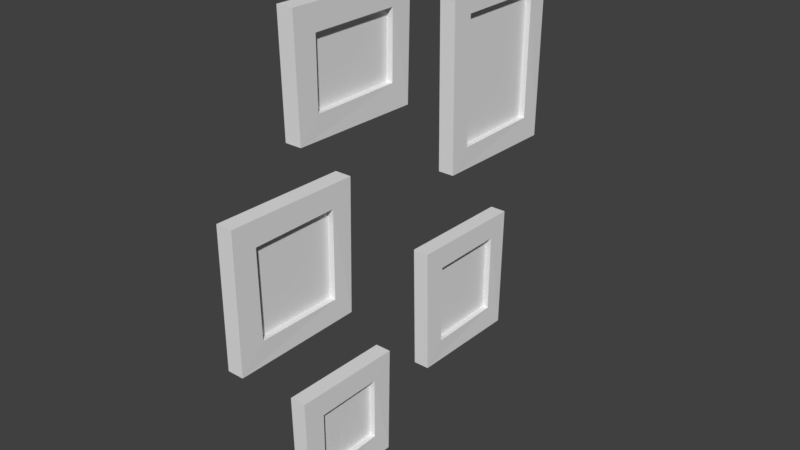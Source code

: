 # Source: small_picture_cluster.blend  (saved by Blender 2.78.0; exported with 4.5.12 LTS)
import bpy
from mathutils import Matrix  # noqa: F401  (used for matrix-valued properties, if any)

bpy.ops.wm.read_factory_settings(use_empty=True)
scene = bpy.context.scene
scene.name = 'Scene'

# ---- collections
col_collection_1 = bpy.data.collections.new('Collection 1'); scene.collection.children.link(col_collection_1)

# ---- world
world_world = bpy.data.worlds.new('World'); scene.world = world_world
world_world.color = (0.05088, 0.05088, 0.05088)
world_world.use_sun_shadow = False
world_world.sun_shadow_jitter_overblur = 0.0
world_world.cycles.sampling_method = 'MANUAL'

# ---- meshes
me_cube_004 = bpy.data.meshes.new('Cube.004')
me_cube_004.from_pydata([(0.07917, -0.2719, -0.5994), (0.07917, -0.2781, -0.3123), (0.07917, 0.0106, -0.6061), (0.07917, 0.01604, -0.3178), (0.1212, -0.2719, -0.5994), (0.1212, -0.2781, -0.3123), (0.1202, 0.01101, -0.6058), (0.1212, 0.01604, -0.3178), (0.1212, -0.0407, -0.3745), (0.1191, -0.03988, -0.542), (0.1212, -0.2181, -0.5427), (0.1212, -0.2181, -0.3745), (0.1053, -0.0407, -0.3745), (0.07917, 0.0106, -0.6061), (0.1053, -0.2181, -0.3745), (0.1053, -0.2181, -0.5427), (0.1032, -0.03988, -0.542), (0.1045, -0.1523, -0.5425), (0.1036, -0.07055, -0.5422), (0.1044, -0.1478, -0.501), (0.1044, -0.1468, -0.4629), (0.1045, -0.1538, -0.478), (0.1045, -0.1558, -0.5051), (0.1046, -0.1613, -0.492), (0.1046, -0.1613, -0.4679), (0.1045, -0.1458, -0.4379), (0.1047, -0.1533, -0.4233), (0.1049, -0.1428, -0.4068), (0.1048, -0.1232, -0.4078), (0.1045, -0.1187, -0.4333), (0.1044, -0.1232, -0.4449), (0.1043, -0.1032, -0.4539), (0.1044, -0.09263, -0.4464), (0.1046, -0.09714, -0.4318), (0.1048, -0.08611, -0.4103), (0.1048, -0.07307, -0.4133), (0.1046, -0.06404, -0.4318), (0.1043, -0.07307, -0.4504), (0.1041, -0.06153, -0.4674), (0.1036, -0.05752, -0.5066), (0.104, -0.07106, -0.4745), (0.1044, -0.1418, -0.5424), (0.1041, -0.1172, -0.5423), (0.104, -0.1097, -0.5423), (0.1039, -0.1006, -0.5423), (0.1038, -0.08861, -0.5422), (0.1037, -0.08008, -0.5422), (0.104, -0.08511, -0.5091), (0.1042, -0.1037, -0.4695), (0.1043, -0.1122, -0.4674), (0.1042, -0.1102, -0.5136), (0.1043, -0.1277, -0.5036), (0.1044, -0.1378, -0.5256)], [], [(11, 10, 15, 14), (2, 3, 7, 6), (5, 4, 10, 11), (4, 5, 1, 0), (13, 6, 4, 0), (7, 3, 1, 5), (4, 6, 9, 10), (7, 5, 11, 8), (6, 7, 8, 9), (16, 12, 14, 15, 17, 19, 20, 21, 22, 23, 24, 25, 26, 27, 28, 29, 30, 31, 32, 33, 34, 35, 36, 37, 38, 39, 40, 18), (9, 8, 12, 16), (10, 9, 16, 18, 46, 45, 44, 43, 42, 41, 17, 15), (8, 11, 14, 12), (18, 40, 39, 38, 37, 36, 35, 34, 33, 32, 31, 30, 29, 28, 27, 26, 25, 24, 23, 22, 21, 20, 19, 17, 41, 52, 51, 42, 43, 50, 49, 48, 44, 45, 47, 46), (46, 47, 45), (44, 48, 49, 50, 43), (42, 51, 52, 41)])
_uv = me_cube_004.uv_layers.new(name='UVMap')
_uv.uv.foreach_set('vector', [0.9715, 0.8891, 0.9715, 0.8891, 0.9715, 0.8891, 0.9715, 0.8891, 0.9715, 0.8891, 0.9715, 0.8891, 0.9715, 0.8891, 0.9715, 0.8891, 0.9715, 0.8891, 0.9715, 0.8891, 0.9715, 0.8891, 0.9715, 0.8891, 0.9715, 0.8891, 0.9715, 0.8891, 0.9715, 0.8891, 0.9715, 0.8891, 0.9715, 0.8891, 0.9715, 0.8891, 0.9715, 0.8891, 0.9715, 0.8891, 0.9715, 0.8891, 0.9715, 0.8891, 0.9715, 0.8891, 0.9715, 0.8891, 0.9715, 0.8891, 0.9715, 0.8891, 0.9715, 0.8891, 0.9715, 0.8891, 0.9715, 0.8891, 0.9715, 0.8891, 0.9715, 0.8891, 0.9715, 0.8891, 0.9715, 0.8891, 0.9715, 0.8891, 0.9715, 0.8891, 0.9715, 0.8891, 0.8464, 0.06569, 0.8464, 0.06569, 0.8464, 0.06569, 0.8464, 0.06569, 0.8464, 0.06569, 0.8464, 0.06569, 0.8464, 0.06569, 0.8464, 0.06569, 0.8464, 0.06569, 0.8464, 0.06569, 0.8464, 0.06569, 0.8464, 0.06569, 0.8464, 0.06569, 0.8464, 0.06569, 0.8464, 0.06569, 0.8464, 0.06569, 0.8464, 0.06569, 0.8464, 0.06569, 0.8464, 0.06569, 0.8464, 0.06569, 0.8464, 0.06569, 0.8464, 0.06569, 0.8464, 0.06569, 0.8464, 0.06569, 0.8464, 0.06569, 0.8464, 0.06569, 0.8464, 0.06569, 0.8464, 0.06569, 0.9715, 0.8891, 0.9715, 0.8891, 0.9715, 0.8891, 0.9715, 0.8891, 0.9715, 0.8891, 0.9715, 0.8891, 0.9715, 0.8891, 0.9715, 0.8891, 0.9715, 0.8891, 0.9715, 0.8891, 0.9715, 0.8891, 0.9715, 0.8891, 0.9715, 0.8891, 0.9715, 0.8891, 0.9715, 0.8891, 0.9715, 0.8891, 0.9715, 0.8891, 0.9715, 0.8891, 0.9715, 0.8891, 0.9715, 0.8891, 0.7958, 0.02803, 0.7958, 0.02803, 0.7958, 0.02803, 0.7958, 0.02803, 0.7958, 0.02803, 0.7958, 0.02803, 0.7958, 0.02803, 0.7958, 0.02803, 0.7958, 0.02803, 0.7958, 0.02803, 0.7958, 0.02803, 0.7958, 0.02803, 0.7958, 0.02803, 0.7958, 0.02803, 0.7958, 0.02803, 0.7958, 0.02803, 0.7958, 0.02803, 0.7958, 0.02803, 0.7958, 0.02803, 0.7958, 0.02803, 0.7958, 0.02803, 0.7958, 0.02803, 0.7958, 0.02803, 0.7958, 0.02803, 0.7958, 0.02803, 0.7958, 0.02803, 0.7958, 0.02803, 0.7958, 0.02803, 0.7958, 0.02803, 0.7958, 0.02803, 0.7958, 0.02803, 0.7958, 0.02803, 0.7958, 0.02803, 0.7958, 0.02803, 0.7958, 0.02803, 0.7958, 0.02803, 0.8259, 0.07249, 0.8259, 0.07249, 0.8259, 0.07249, 0.8259, 0.07249, 0.8259, 0.07249, 0.8259, 0.07249, 0.8259, 0.07249, 0.8259, 0.07249, 0.8259, 0.07249, 0.8259, 0.07249, 0.8259, 0.07249, 0.8259, 0.07249])
me_cube_004.use_remesh_preserve_volume = False
me_cube_004.use_remesh_preserve_attributes = False
me_cube_004.use_mirror_vertex_groups = False
me_cube_004.update()
me_cube_003 = bpy.data.meshes.new('Cube.003')
me_cube_003.from_pydata([(0.07917, 0.1649, -0.4463), (0.07917, 0.1586, -0.1142), (0.07917, 0.4766, -0.453), (0.07917, 0.482, -0.1197), (0.1212, 0.1649, -0.4463), (0.1212, 0.1586, -0.1142), (0.1202, 0.477, -0.4527), (0.1212, 0.482, -0.1197), (0.1212, 0.4253, -0.1764), (0.1191, 0.4261, -0.389), (0.1212, 0.2186, -0.3897), (0.1212, 0.2186, -0.1764), (0.1053, 0.4253, -0.1764), (0.07917, 0.4766, -0.453), (0.1053, 0.2186, -0.1764), (0.1053, 0.2186, -0.3897), (0.1032, 0.4261, -0.389)], [], [(11, 10, 15, 14), (2, 3, 7, 6), (5, 4, 10, 11), (4, 5, 1, 0), (13, 6, 4, 0), (7, 3, 1, 5), (4, 6, 9, 10), (7, 5, 11, 8), (6, 7, 8, 9), (16, 12, 14, 15), (9, 8, 12, 16), (10, 9, 16, 15), (8, 11, 14, 12)])
_uv = me_cube_003.uv_layers.new(name='UVMap')
_uv.uv.foreach_set('vector', [0.9715, 0.8891, 0.9715, 0.8891, 0.9715, 0.8891, 0.9715, 0.8891, 0.9715, 0.8891, 0.9715, 0.8891, 0.9715, 0.8891, 0.9715, 0.8891, 0.9715, 0.8891, 0.9715, 0.8891, 0.9715, 0.8891, 0.9715, 0.8891, 0.9715, 0.8891, 0.9715, 0.8891, 0.9715, 0.8891, 0.9715, 0.8891, 0.9715, 0.8891, 0.9715, 0.8891, 0.9715, 0.8891, 0.9715, 0.8891, 0.9715, 0.8891, 0.9715, 0.8891, 0.9715, 0.8891, 0.9715, 0.8891, 0.9715, 0.8891, 0.9715, 0.8891, 0.9715, 0.8891, 0.9715, 0.8891, 0.9715, 0.8891, 0.9715, 0.8891, 0.9715, 0.8891, 0.9715, 0.8891, 0.9715, 0.8891, 0.9715, 0.8891, 0.9715, 0.8891, 0.9715, 0.8891, 0.1289, 0.9693, 0.1277, 0.9763, 0.1218, 0.9758, 0.1219, 0.9696, 0.9715, 0.8891, 0.9715, 0.8891, 0.9715, 0.8891, 0.9715, 0.8891, 0.9715, 0.8891, 0.9715, 0.8891, 0.9715, 0.8891, 0.9715, 0.8891, 0.9715, 0.8891, 0.9715, 0.8891, 0.9715, 0.8891, 0.9715, 0.8891])
me_cube_003.use_remesh_preserve_volume = False
me_cube_003.use_remesh_preserve_attributes = False
me_cube_003.use_mirror_vertex_groups = False
me_cube_003.update()
me_cube_002 = bpy.data.meshes.new('Cube.002')
me_cube_002.from_pydata([(0.07917, -0.2539, 0.3011), (0.07917, -0.2601, 0.5881), (0.07917, 0.08264, 0.2943), (0.07917, 0.08808, 0.5827), (0.1212, -0.2539, 0.3011), (0.1212, -0.2601, 0.5881), (0.1202, 0.08305, 0.2947), (0.1212, 0.08808, 0.5827), (0.1212, 0.03134, 0.5259), (0.1191, 0.03216, 0.3584), (0.1212, -0.2001, 0.3577), (0.1212, -0.2001, 0.5259), (0.1053, 0.03134, 0.5259), (0.07917, 0.08264, 0.2943), (0.1053, -0.2001, 0.5259), (0.1053, -0.2001, 0.3577), (0.1032, 0.03216, 0.3584), (0.1042, -0.08036, 0.3581), (0.1042, -0.08438, 0.4137), (0.1045, -0.04375, 0.4634), (0.1046, 0.005398, 0.4684), (0.1044, 0.03167, 0.4584)], [], [(11, 10, 15, 14), (2, 3, 7, 6), (5, 4, 10, 11), (4, 5, 1, 0), (13, 6, 4, 0), (7, 3, 1, 5), (4, 6, 9, 10), (7, 5, 11, 8), (6, 7, 8, 9), (16, 21, 20, 19, 18, 17), (9, 8, 12, 21, 16), (10, 9, 16, 17, 15), (8, 11, 14, 12), (17, 18, 15), (15, 18, 19, 20, 12, 14), (20, 21, 12)])
_uv = me_cube_002.uv_layers.new(name='UVMap')
_uv.uv.foreach_set('vector', [0.9715, 0.8891, 0.9715, 0.8891, 0.9715, 0.8891, 0.9715, 0.8891, 0.9715, 0.8891, 0.9715, 0.8891, 0.9715, 0.8891, 0.9715, 0.8891, 0.9715, 0.8891, 0.9715, 0.8891, 0.9715, 0.8891, 0.9715, 0.8891, 0.9715, 0.8891, 0.9715, 0.8891, 0.9715, 0.8891, 0.9715, 0.8891, 0.9715, 0.8891, 0.9715, 0.8891, 0.9715, 0.8891, 0.9715, 0.8891, 0.9715, 0.8891, 0.9715, 0.8891, 0.9715, 0.8891, 0.9715, 0.8891, 0.9715, 0.8891, 0.9715, 0.8891, 0.9715, 0.8891, 0.9715, 0.8891, 0.9715, 0.8891, 0.9715, 0.8891, 0.9715, 0.8891, 0.9715, 0.8891, 0.9715, 0.8891, 0.9715, 0.8891, 0.9715, 0.8891, 0.9715, 0.8891, 0.9398, 0.06435, 0.9405, 0.05592, 0.9426, 0.05567, 0.9457, 0.05764, 0.9492, 0.05989, 0.9488, 0.06428, 0.2629, 0.6598, 0.2415, 0.7938, 0.2329, 0.7845, 0.2399, 0.7487, 0.2462, 0.6744, 0.9715, 0.8891, 0.9715, 0.8891, 0.9715, 0.8891, 0.9715, 0.8891, 0.9715, 0.8891, 0.9715, 0.8891, 0.9715, 0.8891, 0.9715, 0.8891, 0.9715, 0.8891, 0.9131, 0.02625, 0.9131, 0.02625, 0.9131, 0.02625, 0.8541, 0.0177, 0.8579, 0.01938, 0.8596, 0.02045, 0.861, 0.02139, 0.8616, 0.0232, 0.8544, 0.02278, 0.8026, 0.007037, 0.8026, 0.007037, 0.8026, 0.007037])
me_cube_002.use_remesh_preserve_volume = False
me_cube_002.use_remesh_preserve_attributes = False
me_cube_002.use_mirror_vertex_groups = False
me_cube_002.update()
me_cube_000 = bpy.data.meshes.new('Cube.000')
me_cube_000.from_pydata([(0.07917, -0.4503, -0.148), (0.07917, -0.4503, 0.1947), (0.07917, -0.1153, -0.1469), (0.07917, -0.1098, 0.1892), (0.1212, -0.4503, -0.148), (0.1212, -0.4503, 0.1947), (0.1202, -0.1149, -0.1465), (0.1212, -0.1098, 0.1892), (0.1212, -0.1666, 0.1325), (0.1191, -0.1658, -0.09054), (0.1212, -0.3872, -0.08811), (0.1212, -0.3903, 0.1325), (0.1053, -0.1666, 0.1325), (0.07917, -0.1153, -0.1469), (0.1053, -0.3903, 0.1325), (0.1053, -0.3872, -0.08811), (0.1032, -0.1658, -0.09054), (0.1039, -0.166, -0.02002), (0.104, -0.2523, -0.0008788)], [], [(11, 10, 15, 14), (2, 3, 7, 6), (5, 4, 10, 11), (4, 5, 1, 0), (13, 6, 4, 0), (7, 3, 1, 5), (4, 6, 9, 10), (7, 5, 11, 8), (6, 7, 8, 9), (16, 17, 18, 15), (9, 8, 12, 17, 16), (10, 9, 16, 15), (8, 11, 14, 12), (15, 18, 17, 12, 14)])
_uv = me_cube_000.uv_layers.new(name='UVMap')
_uv.uv.foreach_set('vector', [0.9715, 0.8891, 0.9715, 0.8891, 0.9715, 0.8891, 0.9715, 0.8891, 0.9715, 0.8891, 0.9715, 0.8891, 0.9715, 0.8891, 0.9715, 0.8891, 0.9715, 0.8891, 0.9715, 0.8891, 0.9715, 0.8891, 0.9715, 0.8891, 0.9715, 0.8891, 0.9715, 0.8891, 0.9715, 0.8891, 0.9715, 0.8891, 0.9715, 0.8891, 0.9715, 0.8891, 0.9715, 0.8891, 0.9715, 0.8891, 0.9715, 0.8891, 0.9715, 0.8891, 0.9715, 0.8891, 0.9715, 0.8891, 0.9715, 0.8891, 0.9715, 0.8891, 0.9715, 0.8891, 0.9715, 0.8891, 0.9715, 0.8891, 0.9715, 0.8891, 0.9715, 0.8891, 0.9715, 0.8891, 0.9715, 0.8891, 0.9715, 0.8891, 0.9715, 0.8891, 0.9715, 0.8891, 0.931, 0.009989, 0.9308, 0.01091, 0.9297, 0.01118, 0.9281, 0.01023, 0.9715, 0.8891, 0.9715, 0.8891, 0.9715, 0.8891, 0.9715, 0.8891, 0.9715, 0.8891, 0.9715, 0.8891, 0.9715, 0.8891, 0.9715, 0.8891, 0.9715, 0.8891, 0.9715, 0.8891, 0.9715, 0.8891, 0.9715, 0.8891, 0.9715, 0.8891, 0.987, 0.9931, 0.9886, 0.994, 0.9898, 0.9937, 0.9894, 0.9957, 0.9869, 0.9956])
me_cube_000.use_remesh_preserve_volume = False
me_cube_000.use_remesh_preserve_attributes = False
me_cube_000.use_mirror_vertex_groups = False
me_cube_000.update()
me_cube_001 = bpy.data.meshes.new('Cube.001')
me_cube_001.from_pydata([(0.07917, 0.2527, 0.06247), (0.07917, 0.2464, 0.5116), (0.07917, 0.6049, 0.05573), (0.07917, 0.6104, 0.5061), (0.1212, 0.2527, 0.06247), (0.1212, 0.2464, 0.5116), (0.1202, 0.6053, 0.05608), (0.1212, 0.6104, 0.5061), (0.1212, 0.5536, 0.4494), (0.1191, 0.5544, 0.1198), (0.1212, 0.3064, 0.1191), (0.1212, 0.3064, 0.4494), (0.1053, 0.5536, 0.4494), (0.07917, 0.6049, 0.05573), (0.1053, 0.3064, 0.4494), (0.1053, 0.3064, 0.1191), (0.1032, 0.5544, 0.1198), (0.1048, 0.3541, 0.1193), (0.1036, 0.5034, 0.1197), (0.1048, 0.3619, 0.2314), (0.1044, 0.4066, 0.2647), (0.1045, 0.3865, 0.2834), (0.1046, 0.3796, 0.3084), (0.1047, 0.3848, 0.3614), (0.1048, 0.4274, 0.378), (0.1046, 0.4711, 0.3479), (0.1043, 0.4659, 0.2959), (0.1042, 0.4524, 0.272), (0.1039, 0.495, 0.2293)], [], [(11, 10, 15, 14), (2, 3, 7, 6), (5, 4, 10, 11), (4, 5, 1, 0), (13, 6, 4, 0), (7, 3, 1, 5), (4, 6, 9, 10), (7, 5, 11, 8), (6, 7, 8, 9), (16, 12, 14, 15, 17, 19, 20, 21, 22, 23, 24, 25, 26, 27, 28, 18), (9, 8, 12, 16), (10, 9, 16, 18, 17, 15), (8, 11, 14, 12), (18, 28, 27, 26, 25, 24, 23, 22, 21, 20, 19, 17)])
_uv = me_cube_001.uv_layers.new(name='UVMap')
_uv.uv.foreach_set('vector', [0.9715, 0.8891, 0.9715, 0.8891, 0.9715, 0.8891, 0.9715, 0.8891, 0.9715, 0.8891, 0.9715, 0.8891, 0.9715, 0.8891, 0.9715, 0.8891, 0.9715, 0.8891, 0.9715, 0.8891, 0.9715, 0.8891, 0.9715, 0.8891, 0.9715, 0.8891, 0.9715, 0.8891, 0.9715, 0.8891, 0.9715, 0.8891, 0.9715, 0.8891, 0.9715, 0.8891, 0.9715, 0.8891, 0.9715, 0.8891, 0.9715, 0.8891, 0.9715, 0.8891, 0.9715, 0.8891, 0.9715, 0.8891, 0.9715, 0.8891, 0.9715, 0.8891, 0.9715, 0.8891, 0.9715, 0.8891, 0.9715, 0.8891, 0.9715, 0.8891, 0.9715, 0.8891, 0.9715, 0.8891, 0.9715, 0.8891, 0.9715, 0.8891, 0.9715, 0.8891, 0.9715, 0.8891, 0.9678, 0.01242, 0.9678, 0.01242, 0.9678, 0.01242, 0.9678, 0.01242, 0.9678, 0.01242, 0.9678, 0.01242, 0.9678, 0.01242, 0.9678, 0.01242, 0.9678, 0.01242, 0.9678, 0.01242, 0.9678, 0.01242, 0.9678, 0.01242, 0.9678, 0.01242, 0.9678, 0.01242, 0.9678, 0.01242, 0.9678, 0.01242, 0.9715, 0.8891, 0.9715, 0.8891, 0.9715, 0.8891, 0.9715, 0.8891, 0.9715, 0.8891, 0.9715, 0.8891, 0.9715, 0.8891, 0.9715, 0.8891, 0.9715, 0.8891, 0.9715, 0.8891, 0.9715, 0.8891, 0.9715, 0.8891, 0.9715, 0.8891, 0.9715, 0.8891, 0.9711, 0.9737, 0.9711, 0.9737, 0.9711, 0.9737, 0.9711, 0.9737, 0.9711, 0.9737, 0.9711, 0.9737, 0.9711, 0.9737, 0.9711, 0.9737, 0.9711, 0.9737, 0.9711, 0.9737, 0.9711, 0.9737, 0.9711, 0.9737])
me_cube_001.use_remesh_preserve_volume = False
me_cube_001.use_remesh_preserve_attributes = False
me_cube_001.use_mirror_vertex_groups = False
me_cube_001.update()

# ---- objects
ob_cube_004 = bpy.data.objects.new('Cube.004', me_cube_004)
ob_cube_003 = bpy.data.objects.new('Cube.003', me_cube_003)
ob_cube_002 = bpy.data.objects.new('Cube.002', me_cube_002)
ob_cube_001 = bpy.data.objects.new('Cube.001', me_cube_000)
ob_cube = bpy.data.objects.new('Cube', me_cube_001)

# ---- transforms, parenting, visibility, modifiers, constraints
ob_cube_004.location = (0.0, 0.0, 0.0)
ob_cube_004.lineart.crease_threshold = 0.0
ob_cube_003.location = (0.0, 0.0, 0.0)
ob_cube_003.lineart.crease_threshold = 0.0
ob_cube_002.location = (0.0, 0.0, 0.0)
ob_cube_002.lineart.crease_threshold = 0.0
ob_cube_001.location = (0.0, 0.0, 0.0)
ob_cube_001.lineart.crease_threshold = 0.0
ob_cube.location = (0.0, 0.0, 0.0)
ob_cube.lineart.crease_threshold = 0.0

# ---- collection membership
col_collection_1.objects.link(ob_cube_004)
col_collection_1.objects.link(ob_cube_003)
col_collection_1.objects.link(ob_cube_002)
col_collection_1.objects.link(ob_cube_001)
col_collection_1.objects.link(ob_cube)

# ---- scene / render settings (as saved in the file)
scene.frame_start = 1; scene.frame_end = 250; scene.frame_set(1)
scene.render.engine = 'BLENDER_EEVEE_NEXT'
scene.render.resolution_percentage = 50
scene.render.dither_intensity = 0.0
scene.cycles.use_denoising = False
scene.cycles.samples = 128
scene.cycles.sampling_pattern = 'TABULATED_SOBOL'
scene.cycles.light_sampling_threshold = 0.0
scene.cycles.use_adaptive_sampling = False
scene.cycles.use_light_tree = False
scene.cycles.blur_glossy = 0.0
scene.cycles.sample_clamp_indirect = 0.0
scene.view_settings.view_transform = 'Standard'
bpy.context.view_layer.update()

# ---- added for rendering (the .blend has no active camera and no usable light): camera, sun
cam_auto = bpy.data.cameras.new('AutoCamera')
cam_auto.lens = 50.0
cam_auto.sensor_width = 36.0
cam_auto.clip_end = 1000.0
ob_auto_camera = bpy.data.objects.new('AutoCamera', cam_auto)
scene.collection.objects.link(ob_auto_camera)
ob_auto_camera.location = (1.57851, -1.69397, 1.17367)
ob_auto_camera.rotation_euler = (1.09748, -7.21219e-08, 0.694738)
scene.camera = ob_auto_camera
light_auto_sun = bpy.data.lights.new('AutoSun', 'SUN')
light_auto_sun.energy = 3.0
light_auto_sun.angle = 0.0523599
ob_auto_sun = bpy.data.objects.new('AutoSun', light_auto_sun)
scene.collection.objects.link(ob_auto_sun)
ob_auto_sun.rotation_euler = (0.872665, 0.174533, 0.523599)
bpy.context.view_layer.update()
